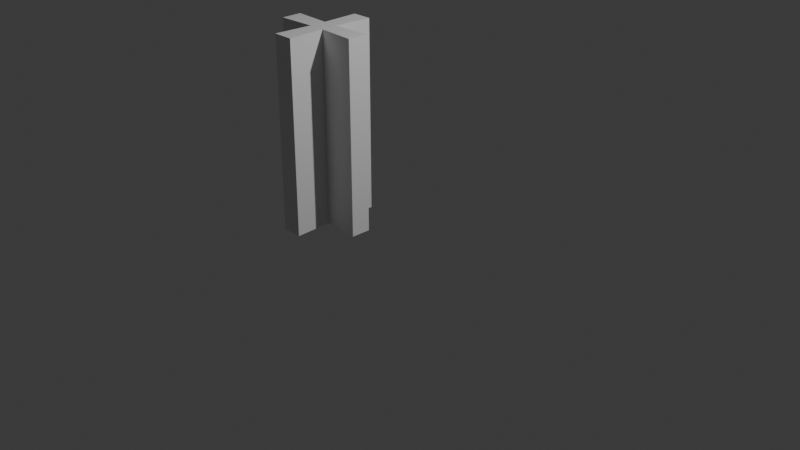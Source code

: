 # Source: F_-004_SupportBeam.blend  (saved by Blender 4.2.66; exported with 4.5.12 LTS)
import bpy
from mathutils import Matrix  # noqa: F401  (used for matrix-valued properties, if any)

bpy.ops.wm.read_factory_settings(use_empty=True)
scene = bpy.context.scene
scene.name = 'Scene'

# ---- collections
col_collection = bpy.data.collections.new('Collection'); scene.collection.children.link(col_collection)
col_export = bpy.data.collections.new('Export'); scene.collection.children.link(col_export)

# ---- materials (node trees are filled in below, after node groups)
mat_material_001 = bpy.data.materials.new('Material.001')
mat_material_001.alpha_threshold = 0.0
mat_material_001.roughness = 0.5
mat_material_001.line_color = (0.0, 0.0, 0.0, 1.0)

# ---- material node trees
mat_material_001.use_nodes = True; mat_material_001.node_tree.nodes.clear()
_N = mat_material_001.node_tree.nodes; _L = mat_material_001.node_tree.links
n0 = _N.new('ShaderNodeOutputMaterial'); n0.name = 'Material Output'; n0.location = (300, 300)
n1 = _N.new('ShaderNodeBsdfPrincipled'); n1.name = 'Principled BSDF'; n1.location = (10, 300)
n1.inputs[3].default_value = 1.45
_L.new(n1.outputs[0], n0.inputs[0])
n0.is_active_output = True

# ---- world
world_world = bpy.data.worlds.new('World'); scene.world = world_world
world_world.use_nodes = True; world_world.node_tree.nodes.clear()
_N = world_world.node_tree.nodes; _L = world_world.node_tree.links
n0 = _N.new('ShaderNodeOutputWorld'); n0.name = 'World Output'; n0.location = (300, 300)
n1 = _N.new('ShaderNodeBackground'); n1.name = 'Background'; n1.location = (10, 300)
n1.inputs[0].default_value = (0.05088, 0.05088, 0.05088, 1.0)
_L.new(n1.outputs[0], n0.inputs[0])
n0.is_active_output = True
world_world.color = (0.05088, 0.05088, 0.05088)
world_world.sun_shadow_jitter_overblur = 0.0

# ---- cameras
cam_camera = bpy.data.cameras.new('Camera')
cam_camera.clip_end = 100.0
cam_camera.ortho_scale = 7.314

# ---- lights
light_light = bpy.data.lights.new('Light', 'POINT')
light_light.energy = 1000.0
light_light.shadow_soft_size = 0.1

# ---- meshes
me_cube_002 = bpy.data.meshes.new('Cube.002')
me_cube_002.from_pydata([(-0.4168, -0.4152, 0.0), (-0.3971, -0.01952, 0.0), (-0.01834, -0.3956, 0.0), (-0.6062, -0.01963, 0.0), (-0.9804, -0.3923, 0.0), (-0.5866, -0.412, 0.0), (-0.9804, -0.605, 0.0), (-0.6064, -0.9816, 0.0), (-0.5866, -0.5852, 0.0), (-0.3925, -0.9816, 0.0), (-0.01849, -0.6049, 0.0), (-0.4123, -0.5852, 0.0), (-0.01849, -0.6049, 2.0), (-0.4123, -0.5852, 2.0), (-0.01834, -0.3956, 2.0), (-0.4168, -0.4152, 2.0), (-0.3971, -0.01952, 2.0), (-0.6062, -0.01963, 2.0), (-0.5866, -0.412, 2.0), (-0.9804, -0.3923, 2.0), (-0.9804, -0.605, 2.0), (-0.5866, -0.5852, 2.0), (-0.6064, -0.9816, 2.0), (-0.3925, -0.9816, 2.0)], [], [(10, 11, 9, 7, 8, 6, 4, 5, 3, 1, 0, 2), (12, 14, 15, 16, 17, 18, 19, 20, 21, 22, 23, 13), (6, 8, 21, 20), (3, 5, 18, 17), (2, 0, 15, 14), (8, 7, 22, 21), (5, 4, 19, 18), (0, 1, 16, 15), (7, 9, 23, 22), (11, 10, 12, 13), (4, 6, 20, 19), (1, 3, 17, 16), (9, 11, 13, 23), (10, 2, 14, 12)])
_uv = me_cube_002.uv_layers.new(name='UVMap')
_uv.uv.foreach_set('vector', [0.625, 0.651, 0.7234, 0.651, 0.7234, 0.75, 0.7766, 0.75, 0.7766, 0.651, 0.875, 0.651, 0.875, 0.598, 0.7766, 0.598, 0.7766, 0.5, 0.7245, 0.5, 0.7245, 0.5988, 0.625, 0.5988, 0.625, 0.651, 0.625, 0.5988, 0.7245, 0.5988, 0.7245, 0.5, 0.7766, 0.5, 0.7766, 0.598, 0.875, 0.598, 0.875, 0.651, 0.7766, 0.651, 0.7766, 0.75, 0.7234, 0.75, 0.7234, 0.651, 0.875, 0.651, 0.7766, 0.651, 0.7766, 0.651, 0.875, 0.651, 0.7766, 0.5, 0.7766, 0.598, 0.7766, 0.598, 0.7766, 0.5, 0.625, 0.5988, 0.7245, 0.5988, 0.7245, 0.5988, 0.625, 0.5988, 0.7766, 0.651, 0.7766, 0.75, 0.7766, 0.75, 0.7766, 0.651, 0.7766, 0.598, 0.875, 0.598, 0.875, 0.598, 0.7766, 0.598, 0.7245, 0.5988, 0.7245, 0.5, 0.7245, 0.5, 0.7245, 0.5988, 0.7766, 0.75, 0.7234, 0.75, 0.7234, 0.75, 0.7766, 0.75, 0.7234, 0.651, 0.625, 0.651, 0.625, 0.651, 0.7234, 0.651, 0.875, 0.598, 0.875, 0.651, 0.875, 0.651, 0.875, 0.598, 0.7245, 0.5, 0.7766, 0.5, 0.7766, 0.5, 0.7245, 0.5, 0.7234, 0.75, 0.7234, 0.651, 0.7234, 0.651, 0.7234, 0.75, 0.625, 0.651, 0.625, 0.5988, 0.625, 0.5988, 0.625, 0.651])
me_cube_002.materials.append(mat_material_001)
me_cube_002.use_mirror_vertex_groups = False
me_cube_002.update()

# ---- objects
ob_light = bpy.data.objects.new('Light', light_light)
ob_camera = bpy.data.objects.new('Camera', cam_camera)
ob_supportbeam = bpy.data.objects.new('supportbeam', me_cube_002)

# ---- transforms, parenting, visibility, modifiers, constraints
ob_light.location = (4.076, 1.005, 5.904)
ob_light.rotation_euler = (0.6503, 0.05522, 1.866)
ob_light.lock_rotations_4d = False
ob_light.empty_display_type = 'ARROWS'
ob_light.color = (0.0, 0.0, 0.0, 0.0)
ob_light.lineart.crease_threshold = 0.0
ob_camera.location = (7.359, -6.926, 4.958)
ob_camera.rotation_euler = (1.109, 0.0, 0.8149)
ob_camera.lock_rotations_4d = False
ob_camera.empty_display_type = 'ARROWS'
ob_camera.color = (0.0, 0.0, 0.0, 0.0)
ob_camera.display_type = 'WIRE'
ob_camera.lineart.crease_threshold = 0.0
ob_supportbeam.location = (0.0, 0.0, 0.0)
ob_supportbeam.lock_rotations_4d = False
ob_supportbeam.empty_display_type = 'ARROWS'
ob_supportbeam.lineart.crease_threshold = 0.0

# ---- collection membership
col_collection.objects.link(ob_light)
col_collection.objects.link(ob_camera)
col_export.objects.link(ob_supportbeam)

# ---- scene / render settings (as saved in the file)
scene.camera = ob_camera
scene.frame_start = 1; scene.frame_end = 250; scene.frame_set(1)
scene.render.engine = 'BLENDER_EEVEE_NEXT'
bpy.context.view_layer.update()
